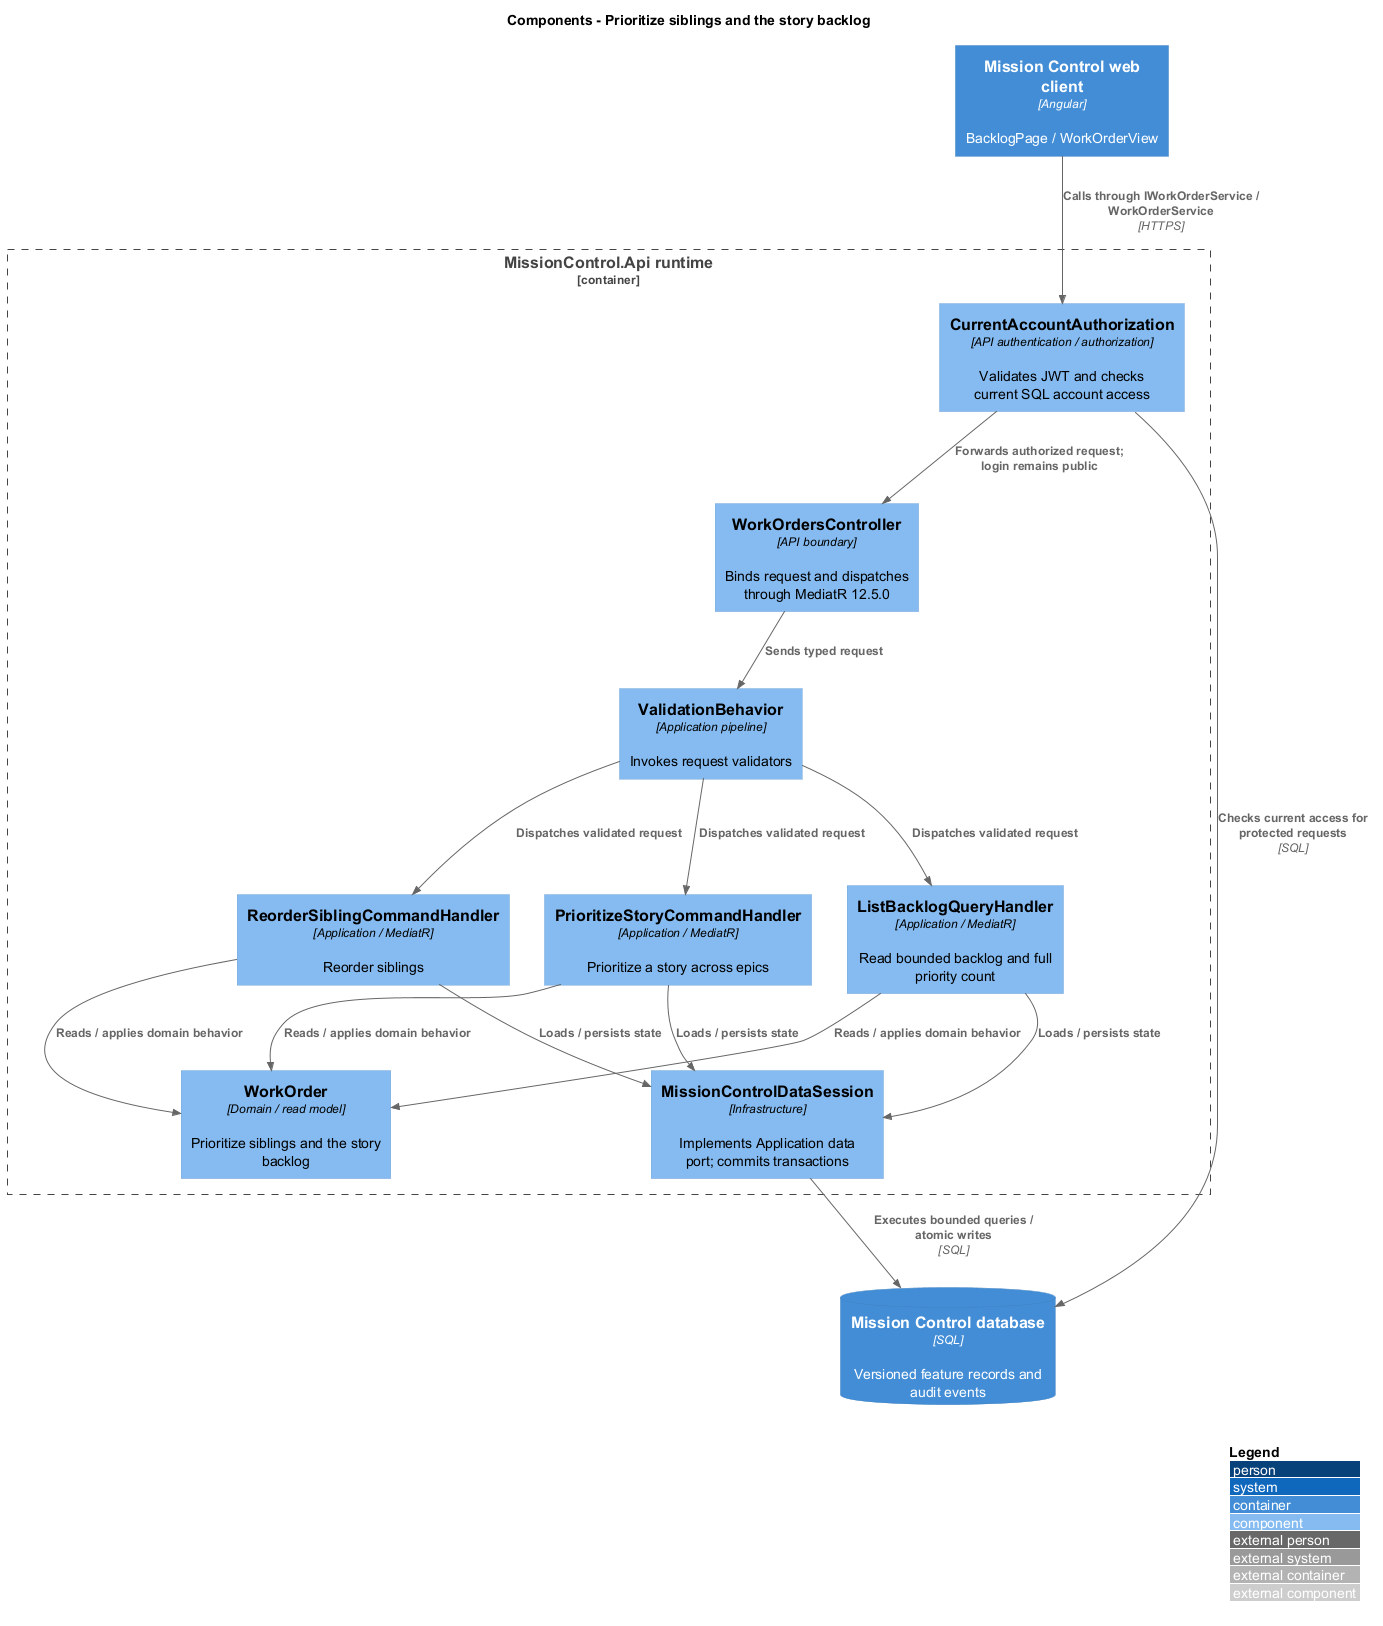

The diagram above was rendered by PlantUML. Its source (embedded in the PNG):
@startuml
!include <C4/C4_Component>
LAYOUT_WITH_LEGEND()
title Components - Prioritize siblings and the story backlog
Container(web, "Mission Control web client", "Angular", "BacklogPage / WorkOrderView")
ContainerDb(db, "Mission Control database", "SQL", "Versioned feature records and audit events")
Container_Boundary(api, "MissionControl.Api runtime") {
  Component(ctrl, "WorkOrdersController", "API boundary", "Binds request and dispatches through MediatR 12.5.0")
  Component(access, "CurrentAccountAuthorization", "API authentication / authorization", "Validates JWT and checks current SQL account access")
  Component(validation, "ValidationBehavior", "Application pipeline", "Invokes request validators")
  Component(entity, "WorkOrder", "Domain / read model", "Prioritize siblings and the story backlog")
  Component(store, "MissionControlDataSession", "Infrastructure", "Implements Application data port; commits transactions")
Rel(web, access, "Calls through IWorkOrderService / WorkOrderService", "HTTPS")
Rel(access, db, "Checks current access for protected requests", "SQL")
Rel(access, ctrl, "Forwards authorized request; login remains public")
Rel(ctrl, validation, "Sends typed request")
Component(h0, "ReorderSiblingCommandHandler", "Application / MediatR", "Reorder siblings")
Rel(validation, h0, "Dispatches validated request")
Rel(h0, entity, "Reads / applies domain behavior")
Rel(h0, store, "Loads / persists state")
Component(h1, "PrioritizeStoryCommandHandler", "Application / MediatR", "Prioritize a story across epics")
Rel(validation, h1, "Dispatches validated request")
Rel(h1, entity, "Reads / applies domain behavior")
Rel(h1, store, "Loads / persists state")
Component(h2, "ListBacklogQueryHandler", "Application / MediatR", "Read bounded backlog and full priority count")
Rel(validation, h2, "Dispatches validated request")
Rel(h2, entity, "Reads / applies domain behavior")
Rel(h2, store, "Loads / persists state")
}
Rel(store, db, "Executes bounded queries / atomic writes", "SQL")
@enduml